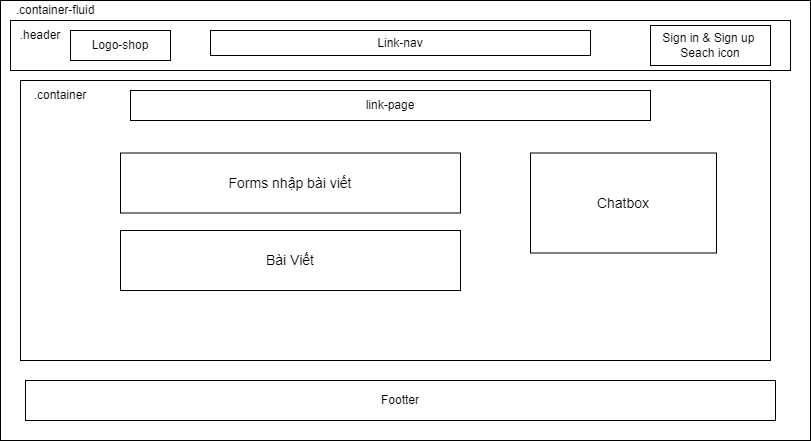

The diagram above was exported from draw.io. Its source (the exported page's mxGraphModel, read from the mxfile embedded in the PNG):
<mxGraphModel dx="1038" dy="513" grid="1" gridSize="10" guides="1" tooltips="1" connect="1" arrows="1" fold="1" page="1" pageScale="1" pageWidth="827" pageHeight="1169" math="0" shadow="0">
  <root>
    <mxCell id="0" />
    <mxCell id="1" parent="0" />
    <mxCell id="jB6adlPEgrKC7-noUllR-1" value="" style="rounded=0;whiteSpace=wrap;html=1;sketch=0;fontSize=14;" vertex="1" parent="1">
      <mxGeometry width="810" height="440" as="geometry" />
    </mxCell>
    <mxCell id="tfijTu26We7S7Xt6Yabu-1" value=".slider" style="rounded=0;whiteSpace=wrap;html=1;sketch=0;verticalAlign=top;align=left;" vertex="1" parent="1">
      <mxGeometry x="130" y="130" width="140" height="110" as="geometry" />
    </mxCell>
    <mxCell id="tfijTu26We7S7Xt6Yabu-2" value="" style="rounded=0;whiteSpace=wrap;html=1;sketch=0;align=center;" vertex="1" parent="1">
      <mxGeometry x="300" y="190" width="70" height="25" as="geometry" />
    </mxCell>
    <mxCell id="tfijTu26We7S7Xt6Yabu-3" value="" style="rounded=0;whiteSpace=wrap;html=1;sketch=0;" vertex="1" parent="1">
      <mxGeometry x="20" y="80" width="750" height="280" as="geometry" />
    </mxCell>
    <mxCell id="tfijTu26We7S7Xt6Yabu-4" value="" style="rounded=0;whiteSpace=wrap;html=1;sketch=0;" vertex="1" parent="1">
      <mxGeometry x="10" y="20" width="780" height="50" as="geometry" />
    </mxCell>
    <mxCell id="tfijTu26We7S7Xt6Yabu-5" value="Logo-shop" style="rounded=0;whiteSpace=wrap;html=1;sketch=0;" vertex="1" parent="1">
      <mxGeometry x="70" y="30" width="100" height="30" as="geometry" />
    </mxCell>
    <mxCell id="tfijTu26We7S7Xt6Yabu-6" value=".header" style="text;html=1;strokeColor=none;fillColor=none;align=center;verticalAlign=middle;whiteSpace=wrap;rounded=0;sketch=1;" vertex="1" parent="1">
      <mxGeometry x="10" y="20" width="60" height="30" as="geometry" />
    </mxCell>
    <mxCell id="tfijTu26We7S7Xt6Yabu-7" value="Link-nav" style="rounded=0;whiteSpace=wrap;html=1;sketch=0;" vertex="1" parent="1">
      <mxGeometry x="210" y="30" width="380" height="25" as="geometry" />
    </mxCell>
    <mxCell id="tfijTu26We7S7Xt6Yabu-8" value="Sign in &amp;amp; Sign up&amp;nbsp;&lt;br&gt;Seach icon" style="rounded=0;whiteSpace=wrap;html=1;sketch=0;" vertex="1" parent="1">
      <mxGeometry x="650" y="25" width="120" height="40" as="geometry" />
    </mxCell>
    <mxCell id="tfijTu26We7S7Xt6Yabu-9" value=".container-fluid" style="text;html=1;strokeColor=none;fillColor=none;align=center;verticalAlign=middle;whiteSpace=wrap;rounded=0;sketch=0;" vertex="1" parent="1">
      <mxGeometry x="10" width="90" height="20" as="geometry" />
    </mxCell>
    <mxCell id="tfijTu26We7S7Xt6Yabu-10" value=".container" style="text;html=1;strokeColor=none;fillColor=none;align=center;verticalAlign=middle;whiteSpace=wrap;rounded=0;sketch=0;" vertex="1" parent="1">
      <mxGeometry x="30" y="80" width="60" height="30" as="geometry" />
    </mxCell>
    <mxCell id="tfijTu26We7S7Xt6Yabu-11" value="Footter" style="rounded=0;whiteSpace=wrap;html=1;sketch=0;" vertex="1" parent="1">
      <mxGeometry x="25" y="380" width="750" height="40" as="geometry" />
    </mxCell>
    <mxCell id="tfijTu26We7S7Xt6Yabu-12" value="link-page" style="rounded=0;whiteSpace=wrap;html=1;sketch=0;" vertex="1" parent="1">
      <mxGeometry x="130" y="90" width="520" height="30" as="geometry" />
    </mxCell>
    <mxCell id="tfijTu26We7S7Xt6Yabu-27" value="Chatbox" style="rounded=0;whiteSpace=wrap;html=1;sketch=0;fontSize=14;" vertex="1" parent="1">
      <mxGeometry x="530" y="152.5" width="186" height="100" as="geometry" />
    </mxCell>
    <mxCell id="tfijTu26We7S7Xt6Yabu-28" value="Forms nhập bài viết" style="rounded=0;whiteSpace=wrap;html=1;sketch=0;fontSize=14;" vertex="1" parent="1">
      <mxGeometry x="120" y="152.5" width="340" height="60" as="geometry" />
    </mxCell>
    <mxCell id="tfijTu26We7S7Xt6Yabu-30" value="Bài Viết" style="rounded=0;whiteSpace=wrap;html=1;sketch=0;fontSize=14;" vertex="1" parent="1">
      <mxGeometry x="120" y="230" width="340" height="60" as="geometry" />
    </mxCell>
  </root>
</mxGraphModel>